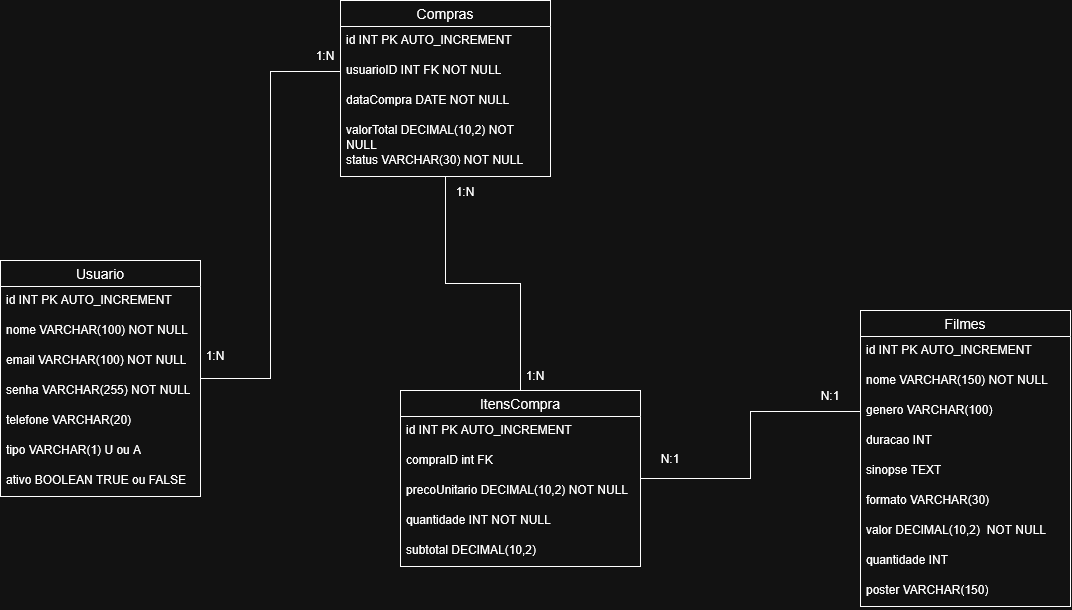

The diagram above was exported from draw.io. Its source (the exported page's mxGraphModel, read from the mxfile embedded in the PNG):
<mxGraphModel dx="858" dy="446" grid="1" gridSize="10" guides="1" tooltips="1" connect="1" arrows="1" fold="1" page="1" pageScale="1" pageWidth="827" pageHeight="1169" math="0" shadow="0">
  <root>
    <mxCell id="0" />
    <mxCell id="1" parent="0" />
    <mxCell id="bKxqWzurDQqx4OYa5q98-20" edge="1" parent="1" source="-Jrso3W6LkCkiTYk8p5Q-7" style="edgeStyle=orthogonalEdgeStyle;rounded=0;orthogonalLoop=1;jettySize=auto;html=1;exitX=1;exitY=0.5;exitDx=0;exitDy=0;entryX=0;entryY=0.5;entryDx=0;entryDy=0;defaultLabelBackgroundColor=page;labelPadding=0 4;endArrow=none;endFill=0;" target="bKxqWzurDQqx4OYa5q98-6">
      <mxGeometry relative="1" x="0.0028" as="geometry" />
    </mxCell>
    <mxCell id="-Jrso3W6LkCkiTYk8p5Q-7" parent="1" style="swimlane;fontStyle=0;childLayout=stackLayout;horizontal=1;startSize=26;horizontalStack=0;resizeParent=1;resizeParentMax=0;resizeLast=0;collapsible=1;marginBottom=0;align=center;fontSize=14;" value="Usuario" vertex="1">
      <mxGeometry height="236" width="200" x="10" y="410" as="geometry">
        <mxRectangle height="30" width="90" x="150" y="120" as="alternateBounds" />
      </mxGeometry>
    </mxCell>
    <mxCell id="-Jrso3W6LkCkiTYk8p5Q-8" parent="-Jrso3W6LkCkiTYk8p5Q-7" style="text;strokeColor=none;fillColor=none;spacingLeft=4;spacingRight=4;overflow=hidden;rotatable=0;points=[[0,0.5],[1,0.5]];portConstraint=eastwest;fontSize=12;whiteSpace=wrap;html=1;" value="id INT PK AUTO_INCREMENT" vertex="1">
      <mxGeometry height="30" width="200" y="26" as="geometry" />
    </mxCell>
    <mxCell id="-Jrso3W6LkCkiTYk8p5Q-9" parent="-Jrso3W6LkCkiTYk8p5Q-7" style="text;strokeColor=none;fillColor=none;spacingLeft=4;spacingRight=4;overflow=hidden;rotatable=0;points=[[0,0.5],[1,0.5]];portConstraint=eastwest;fontSize=12;whiteSpace=wrap;html=1;" value="nome VARCHAR(100) NOT NULL" vertex="1">
      <mxGeometry height="30" width="200" y="56" as="geometry" />
    </mxCell>
    <mxCell id="-Jrso3W6LkCkiTYk8p5Q-10" parent="-Jrso3W6LkCkiTYk8p5Q-7" style="text;strokeColor=none;fillColor=none;spacingLeft=4;spacingRight=4;overflow=hidden;rotatable=0;points=[[0,0.5],[1,0.5]];portConstraint=eastwest;fontSize=12;whiteSpace=wrap;html=1;" value="email VARCHAR(100) NOT NULL" vertex="1">
      <mxGeometry height="30" width="200" y="86" as="geometry" />
    </mxCell>
    <mxCell id="nBSgmgF4AHOHUmSXQh8o-1" parent="-Jrso3W6LkCkiTYk8p5Q-7" style="text;strokeColor=none;fillColor=none;spacingLeft=4;spacingRight=4;overflow=hidden;rotatable=0;points=[[0,0.5],[1,0.5]];portConstraint=eastwest;fontSize=12;whiteSpace=wrap;html=1;" value="senha VARCHAR(255) NOT NULL" vertex="1">
      <mxGeometry height="30" width="200" y="116" as="geometry" />
    </mxCell>
    <mxCell id="bKxqWzurDQqx4OYa5q98-18" parent="-Jrso3W6LkCkiTYk8p5Q-7" style="text;strokeColor=none;fillColor=none;spacingLeft=4;spacingRight=4;overflow=hidden;rotatable=0;points=[[0,0.5],[1,0.5]];portConstraint=eastwest;fontSize=12;whiteSpace=wrap;html=1;" value="telefone VARCHAR(20)" vertex="1">
      <mxGeometry height="30" width="200" y="146" as="geometry" />
    </mxCell>
    <mxCell id="-Jrso3W6LkCkiTYk8p5Q-11" parent="-Jrso3W6LkCkiTYk8p5Q-7" style="text;strokeColor=none;fillColor=none;spacingLeft=4;spacingRight=4;overflow=hidden;rotatable=0;points=[[0,0.5],[1,0.5]];portConstraint=eastwest;fontSize=12;whiteSpace=wrap;html=1;" value="tipo VARCHAR(1) U ou A" vertex="1">
      <mxGeometry height="30" width="200" y="176" as="geometry" />
    </mxCell>
    <mxCell id="nBSgmgF4AHOHUmSXQh8o-8" parent="-Jrso3W6LkCkiTYk8p5Q-7" style="text;strokeColor=none;fillColor=none;spacingLeft=4;spacingRight=4;overflow=hidden;rotatable=0;points=[[0,0.5],[1,0.5]];portConstraint=eastwest;fontSize=12;whiteSpace=wrap;html=1;" value="ativo BOOLEAN TRUE ou FALSE" vertex="1">
      <mxGeometry height="30" width="200" y="206" as="geometry" />
    </mxCell>
    <mxCell id="nBSgmgF4AHOHUmSXQh8o-9" parent="1" style="swimlane;fontStyle=0;childLayout=stackLayout;horizontal=1;startSize=26;horizontalStack=0;resizeParent=1;resizeParentMax=0;resizeLast=0;collapsible=1;marginBottom=0;align=center;fontSize=14;" value="Filmes" vertex="1">
      <mxGeometry height="296" width="210" x="870" y="460" as="geometry">
        <mxRectangle height="30" width="90" x="150" y="120" as="alternateBounds" />
      </mxGeometry>
    </mxCell>
    <mxCell id="nBSgmgF4AHOHUmSXQh8o-10" parent="nBSgmgF4AHOHUmSXQh8o-9" style="text;strokeColor=none;fillColor=none;spacingLeft=4;spacingRight=4;overflow=hidden;rotatable=0;points=[[0,0.5],[1,0.5]];portConstraint=eastwest;fontSize=12;whiteSpace=wrap;html=1;" value="id INT PK AUTO_INCREMENT" vertex="1">
      <mxGeometry height="30" width="210" y="26" as="geometry" />
    </mxCell>
    <mxCell id="nBSgmgF4AHOHUmSXQh8o-11" parent="nBSgmgF4AHOHUmSXQh8o-9" style="text;strokeColor=none;fillColor=none;spacingLeft=4;spacingRight=4;overflow=hidden;rotatable=0;points=[[0,0.5],[1,0.5]];portConstraint=eastwest;fontSize=12;whiteSpace=wrap;html=1;" value="nome VARCHAR(150) NOT NULL" vertex="1">
      <mxGeometry height="30" width="210" y="56" as="geometry" />
    </mxCell>
    <mxCell id="nBSgmgF4AHOHUmSXQh8o-12" parent="nBSgmgF4AHOHUmSXQh8o-9" style="text;strokeColor=none;fillColor=none;spacingLeft=4;spacingRight=4;overflow=hidden;rotatable=0;points=[[0,0.5],[1,0.5]];portConstraint=eastwest;fontSize=12;whiteSpace=wrap;html=1;" value="genero VARCHAR(100)&amp;nbsp;" vertex="1">
      <mxGeometry height="30" width="210" y="86" as="geometry" />
    </mxCell>
    <mxCell id="nBSgmgF4AHOHUmSXQh8o-13" parent="nBSgmgF4AHOHUmSXQh8o-9" style="text;strokeColor=none;fillColor=none;spacingLeft=4;spacingRight=4;overflow=hidden;rotatable=0;points=[[0,0.5],[1,0.5]];portConstraint=eastwest;fontSize=12;whiteSpace=wrap;html=1;" value="duracao INT&amp;nbsp;" vertex="1">
      <mxGeometry height="30" width="210" y="116" as="geometry" />
    </mxCell>
    <mxCell id="nBSgmgF4AHOHUmSXQh8o-14" parent="nBSgmgF4AHOHUmSXQh8o-9" style="text;strokeColor=none;fillColor=none;spacingLeft=4;spacingRight=4;overflow=hidden;rotatable=0;points=[[0,0.5],[1,0.5]];portConstraint=eastwest;fontSize=12;whiteSpace=wrap;html=1;" value="sinopse TEXT" vertex="1">
      <mxGeometry height="30" width="210" y="146" as="geometry" />
    </mxCell>
    <mxCell id="nBSgmgF4AHOHUmSXQh8o-15" parent="nBSgmgF4AHOHUmSXQh8o-9" style="text;strokeColor=none;fillColor=none;spacingLeft=4;spacingRight=4;overflow=hidden;rotatable=0;points=[[0,0.5],[1,0.5]];portConstraint=eastwest;fontSize=12;whiteSpace=wrap;html=1;" value="&lt;div&gt;formato VARCHAR(30)&lt;/div&gt;&lt;div&gt;&lt;br&gt;&lt;/div&gt;" vertex="1">
      <mxGeometry height="30" width="210" y="176" as="geometry" />
    </mxCell>
    <mxCell id="bKxqWzurDQqx4OYa5q98-1" parent="nBSgmgF4AHOHUmSXQh8o-9" style="text;strokeColor=none;fillColor=none;spacingLeft=4;spacingRight=4;overflow=hidden;rotatable=0;points=[[0,0.5],[1,0.5]];portConstraint=eastwest;fontSize=12;whiteSpace=wrap;html=1;" value="&lt;div&gt;valor DECIMAL(10,2)&amp;nbsp; NOT NULL&lt;/div&gt;&lt;div&gt;&lt;br&gt;&lt;/div&gt;" vertex="1">
      <mxGeometry height="30" width="210" y="206" as="geometry" />
    </mxCell>
    <mxCell id="bKxqWzurDQqx4OYa5q98-2" parent="nBSgmgF4AHOHUmSXQh8o-9" style="text;strokeColor=none;fillColor=none;spacingLeft=4;spacingRight=4;overflow=hidden;rotatable=0;points=[[0,0.5],[1,0.5]];portConstraint=eastwest;fontSize=12;whiteSpace=wrap;html=1;" value="&lt;div&gt;quantidade INT&lt;/div&gt;&lt;div&gt;&lt;br&gt;&lt;/div&gt;" vertex="1">
      <mxGeometry height="30" width="210" y="236" as="geometry" />
    </mxCell>
    <mxCell id="bKxqWzurDQqx4OYa5q98-3" parent="nBSgmgF4AHOHUmSXQh8o-9" style="text;strokeColor=none;fillColor=none;spacingLeft=4;spacingRight=4;overflow=hidden;rotatable=0;points=[[0,0.5],[1,0.5]];portConstraint=eastwest;fontSize=12;whiteSpace=wrap;html=1;" value="&lt;div&gt;poster VARCHAR(150)&lt;/div&gt;&lt;div&gt;&lt;br&gt;&lt;/div&gt;" vertex="1">
      <mxGeometry height="30" width="210" y="266" as="geometry" />
    </mxCell>
    <mxCell id="bKxqWzurDQqx4OYa5q98-26" edge="1" parent="1" source="bKxqWzurDQqx4OYa5q98-4" style="edgeStyle=orthogonalEdgeStyle;rounded=0;orthogonalLoop=1;jettySize=auto;html=1;entryX=0.5;entryY=0;entryDx=0;entryDy=0;defaultLabelBackgroundColor=page;labelPadding=0 4;endArrow=none;endFill=0;" target="bKxqWzurDQqx4OYa5q98-11">
      <mxGeometry relative="1" x="0.0042" as="geometry" />
    </mxCell>
    <mxCell id="bKxqWzurDQqx4OYa5q98-4" parent="1" style="swimlane;fontStyle=0;childLayout=stackLayout;horizontal=1;startSize=26;horizontalStack=0;resizeParent=1;resizeParentMax=0;resizeLast=0;collapsible=1;marginBottom=0;align=center;fontSize=14;" value="Compras" vertex="1">
      <mxGeometry height="176" width="210" x="350" y="150" as="geometry">
        <mxRectangle height="30" width="90" x="150" y="120" as="alternateBounds" />
      </mxGeometry>
    </mxCell>
    <mxCell id="bKxqWzurDQqx4OYa5q98-5" parent="bKxqWzurDQqx4OYa5q98-4" style="text;strokeColor=none;fillColor=none;spacingLeft=4;spacingRight=4;overflow=hidden;rotatable=0;points=[[0,0.5],[1,0.5]];portConstraint=eastwest;fontSize=12;whiteSpace=wrap;html=1;" value="id INT PK AUTO_INCREMENT" vertex="1">
      <mxGeometry height="30" width="210" y="26" as="geometry" />
    </mxCell>
    <mxCell id="bKxqWzurDQqx4OYa5q98-6" parent="bKxqWzurDQqx4OYa5q98-4" style="text;strokeColor=none;fillColor=none;spacingLeft=4;spacingRight=4;overflow=hidden;rotatable=0;points=[[0,0.5],[1,0.5]];portConstraint=eastwest;fontSize=12;whiteSpace=wrap;html=1;" value="usuarioID INT FK NOT NULL" vertex="1">
      <mxGeometry height="30" width="210" y="56" as="geometry" />
    </mxCell>
    <mxCell id="bKxqWzurDQqx4OYa5q98-7" parent="bKxqWzurDQqx4OYa5q98-4" style="text;strokeColor=none;fillColor=none;spacingLeft=4;spacingRight=4;overflow=hidden;rotatable=0;points=[[0,0.5],[1,0.5]];portConstraint=eastwest;fontSize=12;whiteSpace=wrap;html=1;" value="dataCompra DATE NOT NULL" vertex="1">
      <mxGeometry height="30" width="210" y="86" as="geometry" />
    </mxCell>
    <mxCell id="bKxqWzurDQqx4OYa5q98-8" parent="bKxqWzurDQqx4OYa5q98-4" style="text;strokeColor=none;fillColor=none;spacingLeft=4;spacingRight=4;overflow=hidden;rotatable=0;points=[[0,0.5],[1,0.5]];portConstraint=eastwest;fontSize=12;whiteSpace=wrap;html=1;" value="valorTotal DECIMAL(10,2) NOT NULL" vertex="1">
      <mxGeometry height="30" width="210" y="116" as="geometry" />
    </mxCell>
    <mxCell id="bKxqWzurDQqx4OYa5q98-9" parent="bKxqWzurDQqx4OYa5q98-4" style="text;strokeColor=none;fillColor=none;spacingLeft=4;spacingRight=4;overflow=hidden;rotatable=0;points=[[0,0.5],[1,0.5]];portConstraint=eastwest;fontSize=12;whiteSpace=wrap;html=1;" value="status VARCHAR(30) NOT NULL" vertex="1">
      <mxGeometry height="30" width="210" y="146" as="geometry" />
    </mxCell>
    <mxCell id="bKxqWzurDQqx4OYa5q98-31" edge="1" parent="1" source="bKxqWzurDQqx4OYa5q98-11" style="edgeStyle=orthogonalEdgeStyle;rounded=0;orthogonalLoop=1;jettySize=auto;html=1;exitX=1;exitY=0.5;exitDx=0;exitDy=0;entryX=0;entryY=0.5;entryDx=0;entryDy=0;defaultLabelBackgroundColor=page;labelPadding=0 4;endArrow=none;endFill=0;" target="nBSgmgF4AHOHUmSXQh8o-12">
      <mxGeometry relative="1" x="0.0034" as="geometry" />
    </mxCell>
    <mxCell id="bKxqWzurDQqx4OYa5q98-11" parent="1" style="swimlane;fontStyle=0;childLayout=stackLayout;horizontal=1;startSize=26;horizontalStack=0;resizeParent=1;resizeParentMax=0;resizeLast=0;collapsible=1;marginBottom=0;align=center;fontSize=14;" value="ItensCompra" vertex="1">
      <mxGeometry height="176" width="240" x="410" y="540" as="geometry">
        <mxRectangle height="30" width="90" x="150" y="120" as="alternateBounds" />
      </mxGeometry>
    </mxCell>
    <mxCell id="bKxqWzurDQqx4OYa5q98-12" parent="bKxqWzurDQqx4OYa5q98-11" style="text;strokeColor=none;fillColor=none;spacingLeft=4;spacingRight=4;overflow=hidden;rotatable=0;points=[[0,0.5],[1,0.5]];portConstraint=eastwest;fontSize=12;whiteSpace=wrap;html=1;" value="id INT PK AUTO_INCREMENT" vertex="1">
      <mxGeometry height="30" width="240" y="26" as="geometry" />
    </mxCell>
    <mxCell id="bKxqWzurDQqx4OYa5q98-13" parent="bKxqWzurDQqx4OYa5q98-11" style="text;strokeColor=none;fillColor=none;spacingLeft=4;spacingRight=4;overflow=hidden;rotatable=0;points=[[0,0.5],[1,0.5]];portConstraint=eastwest;fontSize=12;whiteSpace=wrap;html=1;" value="compraID int FK" vertex="1">
      <mxGeometry height="30" width="240" y="56" as="geometry" />
    </mxCell>
    <mxCell id="bKxqWzurDQqx4OYa5q98-15" parent="bKxqWzurDQqx4OYa5q98-11" style="text;strokeColor=none;fillColor=none;spacingLeft=4;spacingRight=4;overflow=hidden;rotatable=0;points=[[0,0.5],[1,0.5]];portConstraint=eastwest;fontSize=12;whiteSpace=wrap;html=1;" value="precoUnitario DECIMAL(10,2) NOT NULL" vertex="1">
      <mxGeometry height="30" width="240" y="86" as="geometry" />
    </mxCell>
    <mxCell id="bKxqWzurDQqx4OYa5q98-16" parent="bKxqWzurDQqx4OYa5q98-11" style="text;strokeColor=none;fillColor=none;spacingLeft=4;spacingRight=4;overflow=hidden;rotatable=0;points=[[0,0.5],[1,0.5]];portConstraint=eastwest;fontSize=12;whiteSpace=wrap;html=1;" value="quantidade INT NOT NULL" vertex="1">
      <mxGeometry height="30" width="240" y="116" as="geometry" />
    </mxCell>
    <mxCell id="bKxqWzurDQqx4OYa5q98-17" parent="bKxqWzurDQqx4OYa5q98-11" style="text;strokeColor=none;fillColor=none;spacingLeft=4;spacingRight=4;overflow=hidden;rotatable=0;points=[[0,0.5],[1,0.5]];portConstraint=eastwest;fontSize=12;whiteSpace=wrap;html=1;" value="subtotal DECIMAL(10,2)" vertex="1">
      <mxGeometry height="30" width="240" y="146" as="geometry" />
    </mxCell>
    <mxCell id="bKxqWzurDQqx4OYa5q98-21" parent="1" style="text;html=1;whiteSpace=wrap;strokeColor=none;fillColor=none;align=center;verticalAlign=middle;rounded=0;" value="1:N" vertex="1">
      <mxGeometry height="30" width="30" x="210" y="490" as="geometry" />
    </mxCell>
    <mxCell id="bKxqWzurDQqx4OYa5q98-22" parent="1" style="text;html=1;whiteSpace=wrap;strokeColor=none;fillColor=none;align=center;verticalAlign=middle;rounded=0;" value="1:N" vertex="1">
      <mxGeometry height="30" width="30" x="320" y="190" as="geometry" />
    </mxCell>
    <mxCell id="bKxqWzurDQqx4OYa5q98-28" parent="1" style="text;html=1;whiteSpace=wrap;strokeColor=none;fillColor=none;align=center;verticalAlign=middle;rounded=0;" value="1:N" vertex="1">
      <mxGeometry height="30" width="30" x="460" y="326" as="geometry" />
    </mxCell>
    <mxCell id="bKxqWzurDQqx4OYa5q98-29" parent="1" style="text;html=1;whiteSpace=wrap;strokeColor=none;fillColor=none;align=center;verticalAlign=middle;rounded=0;" value="1:N" vertex="1">
      <mxGeometry height="30" width="30" x="530" y="510" as="geometry" />
    </mxCell>
    <mxCell id="bKxqWzurDQqx4OYa5q98-32" parent="1" style="text;html=1;whiteSpace=wrap;strokeColor=none;fillColor=none;align=center;verticalAlign=middle;rounded=0;" value="N:1" vertex="1">
      <mxGeometry height="30" width="60" x="650" y="593" as="geometry" />
    </mxCell>
    <mxCell id="bKxqWzurDQqx4OYa5q98-33" parent="1" style="text;html=1;whiteSpace=wrap;strokeColor=none;fillColor=none;align=center;verticalAlign=middle;rounded=0;" value="N:1" vertex="1">
      <mxGeometry height="30" width="60" x="810" y="530" as="geometry" />
    </mxCell>
  </root>
</mxGraphModel>